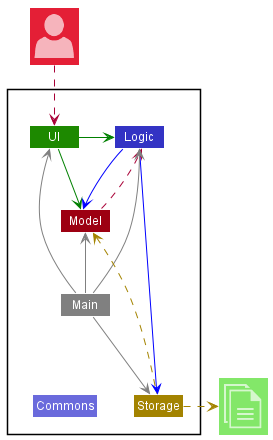

The diagram above was rendered by PlantUML. Its source (embedded in the PNG):
@startuml
!include <office/Concepts/globe_internet>
!include <office/Concepts/documents>
!include <office/Users/user>
!include style.puml

Package " "<<Rectangle>>{
    Class UI UI_COLOR
    Class Logic LOGIC_COLOR
    Class Storage STORAGE_COLOR
    Class Model MODEL_COLOR
    Class Main #grey
    Class Commons LOGIC_COLOR_T2
}

Class "<$user>" as User MODEL_COLOR_T2
Class "<$documents>" as File UI_COLOR_T1


UI -[#green]> Logic
UI -right[#green]-> Model
Logic -[#blue]-> Storage
Logic -down[#blue]-> Model
Main -[#grey]-> UI
Main -[#grey]-> Logic
Main -[#grey]-> Storage
Main -up[#grey]-> Model
Main -down[hidden]-> Commons

Storage -up[STORAGE_COLOR].> Model
Storage .right[STORAGE_COLOR].>File
User ..> UI
Model ..> Logic
@enduml